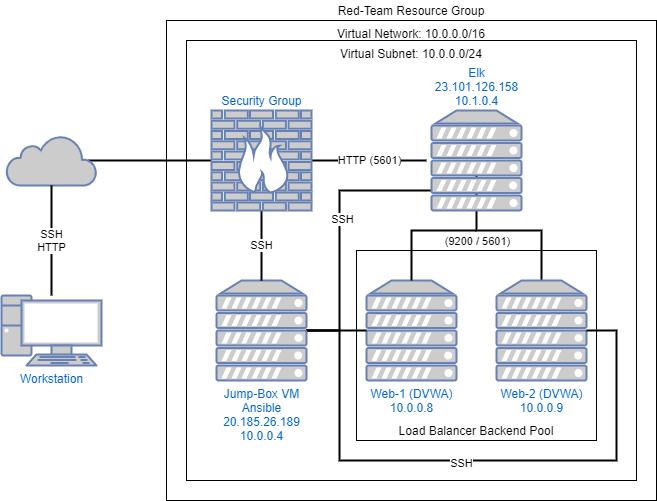

The diagram above was exported from draw.io. Its source (the exported page's mxGraphModel, read from the mxfile embedded in the PNG):
<mxGraphModel dx="1422" dy="729" grid="1" gridSize="10" guides="1" tooltips="1" connect="1" arrows="1" fold="1" page="1" pageScale="1" pageWidth="850" pageHeight="1100" math="0" shadow="0">
  <root>
    <mxCell id="0" />
    <mxCell id="1" parent="0" />
    <mxCell id="1pVlJXHflhYc_gCv25_o-22" value="Virtual Network: 10.0.0.0/16" style="rounded=0;whiteSpace=wrap;html=1;verticalAlign=top;" parent="1" vertex="1">
      <mxGeometry x="257" y="70" width="490" height="480" as="geometry" />
    </mxCell>
    <mxCell id="1pVlJXHflhYc_gCv25_o-21" value="Virtual Subnet: 10.0.0.0/24" style="rounded=0;whiteSpace=wrap;html=1;verticalAlign=top;" parent="1" vertex="1">
      <mxGeometry x="277" y="90" width="450" height="440" as="geometry" />
    </mxCell>
    <mxCell id="1pVlJXHflhYc_gCv25_o-8" value="" style="rounded=0;whiteSpace=wrap;html=1;" parent="1" vertex="1">
      <mxGeometry x="447" y="300" width="240" height="190" as="geometry" />
    </mxCell>
    <mxCell id="1pVlJXHflhYc_gCv25_o-20" style="edgeStyle=orthogonalEdgeStyle;rounded=0;orthogonalLoop=1;jettySize=auto;html=1;exitX=0.91;exitY=0.5;exitDx=0;exitDy=0;exitPerimeter=0;entryX=0;entryY=0.5;entryDx=0;entryDy=0;entryPerimeter=0;endArrow=none;endFill=0;strokeWidth=2;" parent="1" source="1pVlJXHflhYc_gCv25_o-1" target="1pVlJXHflhYc_gCv25_o-7" edge="1">
      <mxGeometry relative="1" as="geometry" />
    </mxCell>
    <mxCell id="1pVlJXHflhYc_gCv25_o-1" value="" style="html=1;outlineConnect=0;fillColor=#CCCCCC;strokeColor=#6881B3;gradientColor=none;gradientDirection=north;strokeWidth=2;shape=mxgraph.networks.cloud;fontColor=#ffffff;" parent="1" vertex="1">
      <mxGeometry x="97" y="185" width="90" height="50" as="geometry" />
    </mxCell>
    <mxCell id="1pVlJXHflhYc_gCv25_o-19" value="SSH&lt;br&gt;HTTP" style="edgeStyle=orthogonalEdgeStyle;rounded=0;orthogonalLoop=1;jettySize=auto;html=1;entryX=0.5;entryY=1;entryDx=0;entryDy=0;entryPerimeter=0;endArrow=none;endFill=0;strokeWidth=2;" parent="1" source="1pVlJXHflhYc_gCv25_o-2" target="1pVlJXHflhYc_gCv25_o-1" edge="1">
      <mxGeometry relative="1" as="geometry">
        <Array as="points">
          <mxPoint x="142" y="280" />
          <mxPoint x="142" y="280" />
        </Array>
      </mxGeometry>
    </mxCell>
    <mxCell id="1pVlJXHflhYc_gCv25_o-2" value="Workstation" style="fontColor=#0066CC;verticalAlign=top;verticalLabelPosition=bottom;labelPosition=center;align=center;html=1;outlineConnect=0;fillColor=#CCCCCC;strokeColor=#6881B3;gradientColor=none;gradientDirection=north;strokeWidth=2;shape=mxgraph.networks.pc;" parent="1" vertex="1">
      <mxGeometry x="92" y="345" width="100" height="70" as="geometry" />
    </mxCell>
    <mxCell id="1pVlJXHflhYc_gCv25_o-3" value="Web-1 (DVWA)&lt;br&gt;10.0.0.8" style="fontColor=#0066CC;verticalAlign=top;verticalLabelPosition=bottom;labelPosition=center;align=center;html=1;outlineConnect=0;fillColor=#CCCCCC;strokeColor=#6881B3;gradientColor=none;gradientDirection=north;strokeWidth=2;shape=mxgraph.networks.server;" parent="1" vertex="1">
      <mxGeometry x="457" y="330" width="90" height="100" as="geometry" />
    </mxCell>
    <mxCell id="1pVlJXHflhYc_gCv25_o-12" style="edgeStyle=orthogonalEdgeStyle;rounded=0;orthogonalLoop=1;jettySize=auto;html=1;exitX=0.5;exitY=0;exitDx=0;exitDy=0;exitPerimeter=0;endArrow=none;endFill=0;strokeWidth=2;" parent="1" source="1pVlJXHflhYc_gCv25_o-4" edge="1">
      <mxGeometry relative="1" as="geometry">
        <mxPoint x="567" y="225" as="targetPoint" />
        <Array as="points">
          <mxPoint x="632" y="280" />
          <mxPoint x="567" y="280" />
        </Array>
      </mxGeometry>
    </mxCell>
    <mxCell id="Fi0vYanbSEbFJ7pvfTp6-6" value="(9200 / 5601)" style="edgeLabel;html=1;align=center;verticalAlign=middle;resizable=0;points=[];fontSize=11;" vertex="1" connectable="0" parent="1pVlJXHflhYc_gCv25_o-12">
      <mxGeometry x="0.2118" relative="1" as="geometry">
        <mxPoint x="-12" y="10" as="offset" />
      </mxGeometry>
    </mxCell>
    <mxCell id="1pVlJXHflhYc_gCv25_o-4" value="Web-2 (DVWA)&lt;br&gt;10.0.0.9" style="fontColor=#0066CC;verticalAlign=top;verticalLabelPosition=bottom;labelPosition=center;align=center;html=1;outlineConnect=0;fillColor=#CCCCCC;strokeColor=#6881B3;gradientColor=none;gradientDirection=north;strokeWidth=2;shape=mxgraph.networks.server;" parent="1" vertex="1">
      <mxGeometry x="587" y="330" width="90" height="100" as="geometry" />
    </mxCell>
    <mxCell id="1pVlJXHflhYc_gCv25_o-16" style="edgeStyle=orthogonalEdgeStyle;rounded=0;orthogonalLoop=1;jettySize=auto;html=1;exitX=1;exitY=0.5;exitDx=0;exitDy=0;exitPerimeter=0;endArrow=none;endFill=0;strokeWidth=2;" parent="1" source="1pVlJXHflhYc_gCv25_o-5" target="1pVlJXHflhYc_gCv25_o-3" edge="1">
      <mxGeometry relative="1" as="geometry" />
    </mxCell>
    <mxCell id="1pVlJXHflhYc_gCv25_o-17" style="edgeStyle=orthogonalEdgeStyle;rounded=0;orthogonalLoop=1;jettySize=auto;html=1;entryX=1;entryY=0.5;entryDx=0;entryDy=0;entryPerimeter=0;endArrow=none;endFill=0;strokeWidth=2;" parent="1" source="1pVlJXHflhYc_gCv25_o-5" target="1pVlJXHflhYc_gCv25_o-4" edge="1">
      <mxGeometry relative="1" as="geometry">
        <Array as="points">
          <mxPoint x="430" y="380" />
          <mxPoint x="430" y="510" />
          <mxPoint x="707" y="510" />
          <mxPoint x="707" y="380" />
        </Array>
      </mxGeometry>
    </mxCell>
    <mxCell id="1pVlJXHflhYc_gCv25_o-18" value="SSH" style="edgeLabel;html=1;align=center;verticalAlign=middle;resizable=0;points=[];" parent="1pVlJXHflhYc_gCv25_o-17" vertex="1" connectable="0">
      <mxGeometry x="-0.0533" y="-2" relative="1" as="geometry">
        <mxPoint as="offset" />
      </mxGeometry>
    </mxCell>
    <mxCell id="Fi0vYanbSEbFJ7pvfTp6-4" style="edgeStyle=orthogonalEdgeStyle;rounded=0;orthogonalLoop=1;jettySize=auto;html=1;exitX=1;exitY=0.5;exitDx=0;exitDy=0;exitPerimeter=0;fontSize=11;endArrow=none;endFill=0;strokeWidth=2;" edge="1" parent="1" source="1pVlJXHflhYc_gCv25_o-5" target="Fi0vYanbSEbFJ7pvfTp6-1">
      <mxGeometry relative="1" as="geometry">
        <Array as="points">
          <mxPoint x="430" y="380" />
          <mxPoint x="430" y="240" />
        </Array>
      </mxGeometry>
    </mxCell>
    <mxCell id="Fi0vYanbSEbFJ7pvfTp6-5" value="SSH" style="edgeLabel;html=1;align=center;verticalAlign=middle;resizable=0;points=[];fontSize=11;" vertex="1" connectable="0" parent="Fi0vYanbSEbFJ7pvfTp6-4">
      <mxGeometry x="0.0943" y="-2" relative="1" as="geometry">
        <mxPoint as="offset" />
      </mxGeometry>
    </mxCell>
    <mxCell id="1pVlJXHflhYc_gCv25_o-5" value="Jump-Box VM&lt;br&gt;Ansible&lt;br&gt;20.185.26.189&lt;br&gt;10.0.0.4" style="fontColor=#0066CC;verticalAlign=top;verticalLabelPosition=bottom;labelPosition=center;align=center;html=1;outlineConnect=0;fillColor=#CCCCCC;strokeColor=#6881B3;gradientColor=none;gradientDirection=north;strokeWidth=2;shape=mxgraph.networks.server;" parent="1" vertex="1">
      <mxGeometry x="307" y="330" width="90" height="100" as="geometry" />
    </mxCell>
    <mxCell id="1pVlJXHflhYc_gCv25_o-11" value="" style="edgeStyle=orthogonalEdgeStyle;rounded=0;orthogonalLoop=1;jettySize=auto;html=1;endArrow=none;endFill=0;strokeWidth=2;" parent="1" target="1pVlJXHflhYc_gCv25_o-3" edge="1">
      <mxGeometry relative="1" as="geometry">
        <mxPoint x="567" y="280" as="sourcePoint" />
      </mxGeometry>
    </mxCell>
    <mxCell id="1pVlJXHflhYc_gCv25_o-13" value="HTTP (5601)" style="edgeStyle=orthogonalEdgeStyle;rounded=0;orthogonalLoop=1;jettySize=auto;html=1;exitX=1;exitY=0.5;exitDx=0;exitDy=0;exitPerimeter=0;entryX=0;entryY=0.5;entryDx=0;entryDy=0;entryPerimeter=0;endArrow=none;endFill=0;strokeWidth=2;" parent="1" source="1pVlJXHflhYc_gCv25_o-7" edge="1">
      <mxGeometry relative="1" as="geometry">
        <mxPoint x="517" y="210" as="targetPoint" />
        <Array as="points">
          <mxPoint x="480" y="210" />
          <mxPoint x="480" y="210" />
        </Array>
      </mxGeometry>
    </mxCell>
    <mxCell id="1pVlJXHflhYc_gCv25_o-15" value="SSH" style="edgeStyle=orthogonalEdgeStyle;rounded=0;orthogonalLoop=1;jettySize=auto;html=1;exitX=0.5;exitY=1;exitDx=0;exitDy=0;exitPerimeter=0;entryX=0.5;entryY=0;entryDx=0;entryDy=0;entryPerimeter=0;endArrow=none;endFill=0;strokeWidth=2;" parent="1" source="1pVlJXHflhYc_gCv25_o-7" target="1pVlJXHflhYc_gCv25_o-5" edge="1">
      <mxGeometry relative="1" as="geometry" />
    </mxCell>
    <mxCell id="1pVlJXHflhYc_gCv25_o-7" value="Security Group" style="fontColor=#0066CC;verticalAlign=bottom;verticalLabelPosition=top;labelPosition=center;align=center;html=1;outlineConnect=0;fillColor=#CCCCCC;strokeColor=#6881B3;gradientColor=none;gradientDirection=north;strokeWidth=2;shape=mxgraph.networks.firewall;" parent="1" vertex="1">
      <mxGeometry x="302" y="160" width="100" height="100" as="geometry" />
    </mxCell>
    <mxCell id="1pVlJXHflhYc_gCv25_o-9" value="Load Balancer Backend Pool" style="text;html=1;strokeColor=none;fillColor=none;align=center;verticalAlign=middle;whiteSpace=wrap;rounded=0;" parent="1" vertex="1">
      <mxGeometry x="447" y="470" width="240" height="20" as="geometry" />
    </mxCell>
    <mxCell id="1pVlJXHflhYc_gCv25_o-23" value="Red-Team Resource Group" style="text;html=1;strokeColor=none;fillColor=none;align=center;verticalAlign=middle;whiteSpace=wrap;rounded=0;" parent="1" vertex="1">
      <mxGeometry x="257" y="50" width="490" height="20" as="geometry" />
    </mxCell>
    <mxCell id="Fi0vYanbSEbFJ7pvfTp6-1" value="Elk&lt;br&gt;23.101.126.158&lt;br&gt;10.1.0.4" style="fontColor=#0066CC;verticalAlign=bottom;verticalLabelPosition=top;labelPosition=center;align=center;html=1;outlineConnect=0;fillColor=#CCCCCC;strokeColor=#6881B3;gradientColor=none;gradientDirection=north;strokeWidth=2;shape=mxgraph.networks.server;" vertex="1" parent="1">
      <mxGeometry x="522" y="160" width="90" height="100" as="geometry" />
    </mxCell>
  </root>
</mxGraphModel>